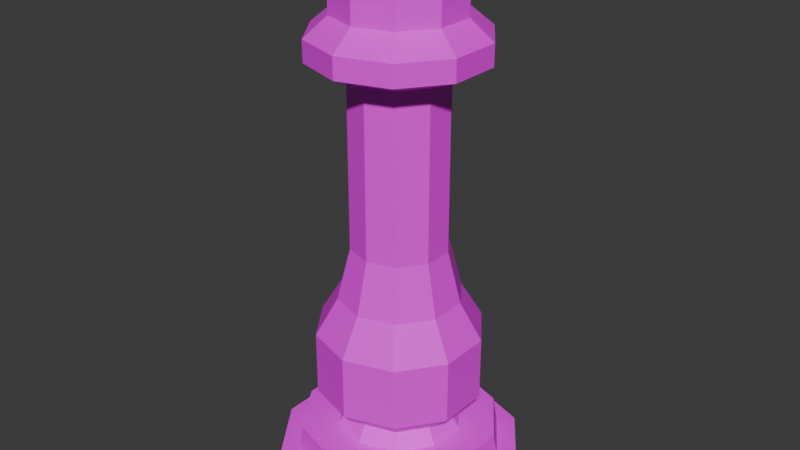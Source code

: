 # Source: BlackQueen.blend  (saved by Blender 4.1.24; exported with 4.5.12 LTS)
import bpy
from mathutils import Matrix  # noqa: F401  (used for matrix-valued properties, if any)

bpy.ops.wm.read_factory_settings(use_empty=True)
scene = bpy.context.scene
scene.name = 'Scene'

# ---- collections
col_collection = bpy.data.collections.new('Collection'); scene.collection.children.link(col_collection)

# ---- images (referenced by path relative to the original .blend; pixels are not part of the script)
import os
ASSET_DIR = os.environ.get("B2B_ASSET_DIR", "")  # directory of the original .blend (textures are referenced by path, not embedded)
HERE = os.path.dirname(os.path.abspath(__file__))  # packed textures are extracted next to this script under _unpacked/

def load_image(name, relpath, width, height, colorspace="sRGB"):
    """Load a texture the original file referenced (path relative to the .blend, or extracted next to this script)."""
    p = next((c for c in (os.path.join(HERE, relpath), os.path.join(ASSET_DIR, relpath)) if relpath and os.path.exists(c)), "")
    if p:
        img = bpy.data.images.load(p, check_existing=True)
        img.name = name
    else:  # same state as the original file: an image datablock whose file is absent (Cycles renders it pink)
        img = bpy.data.images.new(name, width, height)
        img.source = "FILE"
        img.filepath = "//" + (relpath or name)
    img.colorspace_settings.name = colorspace
    return img
img_imphenziapalette01_png = load_image('ImphenziaPalette01.png', 'ImphenziaPalette01.png', 1024, 1024, 'sRGB')

# ---- materials (node trees are filled in below, after node groups)
mat_material_001 = bpy.data.materials.new('Material.001')
mat_material_001.use_transparent_shadow = False

# ---- material node trees
mat_material_001.use_nodes = True; mat_material_001.node_tree.nodes.clear()
_N = mat_material_001.node_tree.nodes; _L = mat_material_001.node_tree.links
n0 = _N.new('ShaderNodeBsdfPrincipled'); n0.name = 'Principled BSDF'; n0.location = (10, 300)
n1 = _N.new('ShaderNodeOutputMaterial'); n1.name = 'Material Output'; n1.location = (300, 300)
n2 = _N.new('ShaderNodeTexImage'); n2.name = 'Image Texture'; n2.location = (-460, 98)
n2.image = img_imphenziapalette01_png
n2.interpolation = 'Closest'
_L.new(n0.outputs[0], n1.inputs[0])
_L.new(n2.outputs[0], n0.inputs[0])
n1.is_active_output = True

# ---- world
world_world = bpy.data.worlds.new('World'); scene.world = world_world
world_world.use_nodes = True; world_world.node_tree.nodes.clear()
_N = world_world.node_tree.nodes; _L = world_world.node_tree.links
n0 = _N.new('ShaderNodeOutputWorld'); n0.name = 'World Output'; n0.location = (300, 300)
n1 = _N.new('ShaderNodeBackground'); n1.name = 'Background'; n1.location = (10, 300)
n1.inputs[0].default_value = (0.05088, 0.05088, 0.05088, 1.0)
_L.new(n1.outputs[0], n0.inputs[0])
n0.is_active_output = True
world_world.color = (0.05088, 0.05088, 0.05088)
world_world.use_sun_shadow = False
world_world.sun_shadow_jitter_overblur = 0.0

# ---- meshes
me_cube_027 = bpy.data.meshes.new('Cube.027')
me_cube_027.from_pydata([(-0.1245, -0.1714, 0.179), (1.013e-07, -0.2118, 0.179), (-0.2015, -0.06546, 0.179), (-0.2015, 0.06546, 0.179), (-0.1245, 0.1714, 0.179), (1.013e-07, 0.2118, 0.179), (0.1245, 0.1714, 0.179), (0.2015, 0.06546, 0.179), (0.2015, -0.06546, 0.179), (0.1245, -0.1714, 0.179), (1.013e-07, -0.4189, 1.192e-07), (1.013e-07, -0.3528, 0.07954), (-0.2462, -0.3389, 1.192e-07), (-0.2074, -0.2854, 0.07954), (-0.3984, -0.1295, 1.192e-07), (-0.3356, -0.109, 0.07954), (-0.3984, 0.1295, 1.192e-07), (-0.3356, 0.109, 0.07954), (-0.2462, 0.3389, 1.192e-07), (-0.2074, 0.2854, 0.07954), (1.013e-07, 0.4189, 1.192e-07), (1.013e-07, 0.3528, 0.07954), (0.2462, 0.3389, 1.192e-07), (0.2074, 0.2854, 0.07954), (0.3984, 0.1295, 1.192e-07), (0.3356, 0.109, 0.07954), (0.3984, -0.1295, 1.192e-07), (0.3356, -0.109, 0.07954), (0.2462, -0.3389, 1.192e-07), (0.2074, -0.2854, 0.07954), (-0.2462, -0.3389, 0.07954), (1.013e-07, -0.4189, 0.07954), (-0.3984, -0.1295, 0.07954), (-0.3984, 0.1295, 0.07954), (-0.2462, 0.3389, 0.07954), (1.013e-07, 0.4189, 0.07954), (0.2462, 0.3389, 0.07954), (0.3984, 0.1295, 0.07954), (0.3984, -0.1295, 0.07954), (0.2462, -0.3389, 0.07954), (0.1979, -0.2723, 0.179), (0.3201, -0.104, 0.179), (0.3201, 0.104, 0.179), (0.1979, 0.2723, 0.179), (1.013e-07, -0.3366, 0.179), (1.013e-07, 0.3366, 0.179), (-0.1979, 0.2723, 0.179), (-0.3201, 0.104, 0.179), (-0.3201, -0.104, 0.179), (-0.1979, -0.2723, 0.179), (0.09872, -0.1359, 0.2575), (0.1597, -0.0519, 0.2575), (0.1597, 0.0519, 0.2575), (0.09872, 0.1359, 0.2575), (1.013e-07, -0.168, 0.2575), (1.013e-07, 0.168, 0.2575), (-0.09872, 0.1359, 0.2575), (-0.1597, 0.0519, 0.2575), (-0.1597, -0.0519, 0.2575), (-0.09872, -0.1359, 0.2575), (0.1145, -0.1576, 0.2458), (0.1852, -0.06019, 0.2458), (0.1852, 0.06019, 0.2458), (0.1145, 0.1576, 0.2458), (1.013e-07, -0.1948, 0.2458), (1.013e-07, 0.1948, 0.2458), (-0.1145, 0.1576, 0.2458), (-0.1852, 0.06019, 0.2458), (-0.1852, -0.06019, 0.2458), (-0.1145, -0.1576, 0.2458), (0.1645, -0.2264, 0.3234), (0.2662, -0.08649, 0.3234), (0.2662, 0.08649, 0.3234), (0.1645, 0.2264, 0.3234), (1.013e-07, -0.2799, 0.3234), (1.013e-07, 0.2799, 0.3234), (-0.1645, 0.2264, 0.3234), (-0.2662, 0.08649, 0.3234), (-0.2662, -0.08649, 0.3234), (-0.1645, -0.2264, 0.3234), (0.1645, -0.2264, 0.5387), (0.2662, -0.08649, 0.5387), (0.2662, 0.08649, 0.5387), (0.1645, 0.2264, 0.5387), (1.013e-07, -0.2799, 0.5387), (1.013e-07, 0.2799, 0.5387), (-0.1645, 0.2264, 0.5387), (-0.2662, 0.08649, 0.5387), (-0.2662, -0.08649, 0.5387), (-0.1645, -0.2264, 0.5387), (0.1212, -0.1668, 0.6626), (0.1961, -0.0637, 0.6626), (0.1961, 0.0637, 0.6626), (0.1212, 0.1668, 0.6626), (1.013e-07, -0.2061, 0.6626), (1.013e-07, 0.2061, 0.6626), (-0.1212, 0.1668, 0.6626), (-0.1961, 0.0637, 0.6626), (-0.1961, -0.0637, 0.6626), (-0.1212, -0.1668, 0.6626), (-0.09487, -0.1306, 0.8375), (-0.1535, -0.04988, 0.8375), (-0.1535, 0.04988, 0.8375), (-0.09487, 0.1306, 0.8375), (1.013e-07, 0.1614, 0.8375), (1.013e-07, -0.1614, 0.8375), (0.09487, 0.1306, 0.8375), (0.1535, 0.04988, 0.8375), (0.1535, -0.04988, 0.8375), (0.09487, -0.1306, 0.8375), (0.09487, 0.1306, 1.403), (-1.788e-08, 0.1614, 1.403), (-0.09487, -0.1306, 1.403), (-1.788e-08, -0.1614, 1.403), (-0.1535, -0.04988, 1.403), (-0.1535, 0.04988, 1.403), (-0.09487, 0.1306, 1.403), (0.09487, -0.1306, 1.403), (0.1535, -0.04988, 1.403), (0.1535, 0.04988, 1.403), (0.1681, 0.2313, 1.455), (-1.788e-08, 0.286, 1.455), (-0.1681, -0.2313, 1.455), (-1.788e-08, -0.286, 1.455), (-0.272, -0.08837, 1.455), (-0.272, 0.08837, 1.455), (-0.1681, 0.2313, 1.455), (0.1681, -0.2313, 1.455), (0.272, -0.08837, 1.455), (0.272, 0.08837, 1.455), (0.1681, 0.2313, 1.526), (-1.788e-08, 0.286, 1.526), (-0.1681, -0.2313, 1.526), (-1.788e-08, -0.286, 1.526), (-0.272, -0.08837, 1.526), (-0.272, 0.08837, 1.526), (-0.1681, 0.2313, 1.526), (0.1681, -0.2313, 1.526), (0.272, -0.08837, 1.526), (0.272, 0.08837, 1.526), (0.1237, 0.1703, 1.59), (-1.788e-08, 0.2105, 1.59), (-0.1237, -0.1703, 1.59), (-1.788e-08, -0.2105, 1.59), (-0.2002, -0.06504, 1.59), (-0.2002, 0.06504, 1.59), (-0.1237, 0.1703, 1.59), (0.1237, -0.1703, 1.59), (0.2002, -0.06504, 1.59), (0.2002, 0.06504, 1.59), (-0.1067, -0.1468, 1.734), (-0.1726, -0.05609, 1.734), (-0.1726, 0.05609, 1.734), (-0.1067, 0.1468, 1.734), (-1.371e-07, 0.1815, 1.734), (-1.788e-08, -0.1815, 1.734), (0.1067, 0.1468, 1.734), (0.1726, 0.05609, 1.734), (0.1726, -0.05609, 1.734), (0.1067, -0.1468, 1.734), (0.2002, 0.06504, 1.678), (0.2002, -0.06504, 1.678), (0.1237, -0.1703, 1.678), (-0.1237, 0.1703, 1.678), (-0.2002, 0.06504, 1.678), (-0.2002, -0.06504, 1.678), (-1.788e-08, -0.2105, 1.678), (-0.1237, -0.1703, 1.678), (-1.788e-08, 0.2105, 1.678), (0.1237, 0.1703, 1.678), (0.1385, 0.1907, 1.734), (-1.788e-08, 0.2357, 1.734), (-0.1385, -0.1907, 1.734), (-1.788e-08, -0.2357, 1.734), (-0.2241, -0.07283, 1.734), (-0.2241, 0.07283, 1.734), (-0.1385, 0.1907, 1.734), (0.1385, -0.1907, 1.734), (0.2241, -0.07283, 1.734), (0.2241, 0.07283, 1.734), (0.1067, 0.1468, 1.67), (-1.371e-07, 0.1815, 1.67), (-0.1067, -0.1468, 1.67), (-1.788e-08, -0.1815, 1.67), (-0.1726, -0.05609, 1.67), (-0.1726, 0.05609, 1.67), (-0.1067, 0.1468, 1.67), (0.1067, -0.1468, 1.67), (0.1726, -0.05609, 1.67), (0.1726, 0.05609, 1.67), (0.1385, 0.1907, 1.803), (-1.788e-08, 0.2357, 1.803), (-0.2241, -0.07283, 1.803), (-0.1385, -0.1907, 1.803), (-0.1385, 0.1907, 1.803), (-0.2241, 0.07283, 1.803), (-1.788e-08, -0.2357, 1.803), (0.1385, -0.1907, 1.803), (0.2241, -0.07283, 1.803), (0.2241, 0.07283, 1.803), (0.1067, 0.1468, 1.803), (-1.371e-07, 0.1815, 1.803), (-0.1726, -0.05609, 1.803), (-0.1067, -0.1468, 1.803), (-0.1067, 0.1468, 1.803), (-0.1726, 0.05609, 1.803), (-1.788e-08, -0.1815, 1.803), (0.1067, -0.1468, 1.803), (0.1726, -0.05609, 1.803), (0.1726, 0.05609, 1.803)], [], [(1, 9, 50, 54), (27, 25, 42, 41), (29, 27, 41, 40), (21, 19, 46, 45), (15, 13, 49, 48), (25, 23, 43, 42), (10, 12, 14, 16, 18, 20, 22, 24, 26, 28), (11, 29, 40, 44), (12, 30, 32, 14), (27, 29, 39, 38), (25, 27, 38, 37), (20, 35, 36, 22), (29, 11, 31, 39), (16, 33, 34, 18), (18, 34, 35, 20), (23, 25, 37, 36), (19, 17, 47, 46), (22, 36, 37, 24), (21, 23, 36, 35), (23, 21, 45, 43), (24, 37, 38, 26), (19, 21, 35, 34), (13, 11, 44, 49), (28, 39, 31, 10), (17, 19, 34, 33), (26, 38, 39, 28), (15, 17, 33, 32), (11, 13, 30, 31), (10, 31, 30, 12), (13, 15, 32, 30), (14, 32, 33, 16), (17, 15, 48, 47), (8, 9, 40, 41), (6, 7, 42, 43), (7, 8, 41, 42), (9, 1, 44, 40), (4, 5, 45, 46), (3, 4, 46, 47), (2, 3, 47, 48), (0, 2, 48, 49), (1, 0, 49, 44), (5, 6, 43, 45), (50, 51, 61, 60), (9, 8, 51, 50), (2, 0, 59, 58), (5, 4, 56, 55), (7, 6, 53, 52), (0, 1, 54, 59), (4, 3, 57, 56), (8, 7, 52, 51), (6, 5, 55, 53), (3, 2, 58, 57), (65, 66, 76, 75), (58, 59, 69, 68), (55, 56, 66, 65), (52, 53, 63, 62), (59, 54, 64, 69), (56, 57, 67, 66), (51, 52, 62, 61), (53, 55, 65, 63), (57, 58, 68, 67), (54, 50, 60, 64), (72, 73, 83, 82), (62, 63, 73, 72), (69, 64, 74, 79), (66, 67, 77, 76), (61, 62, 72, 71), (63, 65, 75, 73), (67, 68, 78, 77), (64, 60, 70, 74), (60, 61, 71, 70), (68, 69, 79, 78), (89, 84, 94, 99), (79, 74, 84, 89), (76, 77, 87, 86), (71, 72, 82, 81), (73, 75, 85, 83), (77, 78, 88, 87), (74, 70, 80, 84), (70, 71, 81, 80), (78, 79, 89, 88), (75, 76, 86, 85), (86, 87, 97, 96), (81, 82, 92, 91), (83, 85, 95, 93), (87, 88, 98, 97), (84, 80, 90, 94), (80, 81, 91, 90), (88, 89, 99, 98), (85, 86, 96, 95), (82, 83, 93, 92), (97, 98, 101, 102), (93, 95, 104, 106), (91, 92, 107, 108), (96, 97, 102, 103), (99, 94, 105, 100), (92, 93, 106, 107), (95, 96, 103, 104), (98, 99, 100, 101), (90, 91, 108, 109), (106, 104, 111, 110), (94, 90, 109, 105), (118, 119, 129, 128), (108, 107, 119, 118), (103, 102, 115, 116), (100, 105, 113, 112), (107, 106, 110, 119), (104, 103, 116, 111), (101, 100, 112, 114), (109, 108, 118, 117), (105, 109, 117, 113), (102, 101, 114, 115), (126, 125, 135, 136), (116, 115, 125, 126), (112, 113, 123, 122), (119, 110, 120, 129), (111, 116, 126, 121), (114, 112, 122, 124), (117, 118, 128, 127), (113, 117, 127, 123), (115, 114, 124, 125), (110, 111, 121, 120), (132, 133, 143, 142), (122, 123, 133, 132), (129, 120, 130, 139), (121, 126, 136, 131), (124, 122, 132, 134), (127, 128, 138, 137), (123, 127, 137, 133), (125, 124, 134, 135), (120, 121, 131, 130), (128, 129, 139, 138), (139, 130, 140, 149), (131, 136, 146, 141), (134, 132, 142, 144), (137, 138, 148, 147), (133, 137, 147, 143), (135, 134, 144, 145), (130, 131, 141, 140), (138, 139, 149, 148), (136, 135, 145, 146), (166, 162, 177, 173), (164, 165, 174, 175), (169, 168, 171, 170), (161, 160, 179, 178), (163, 164, 175, 176), (167, 166, 173, 172), (160, 169, 170, 179), (168, 163, 176, 171), (165, 167, 172, 174), (151, 150, 182, 184), (140, 141, 168, 169), (145, 144, 165, 164), (143, 147, 162, 166), (147, 148, 161, 162), (144, 142, 167, 165), (141, 146, 163, 168), (149, 140, 169, 160), (142, 143, 166, 167), (146, 145, 164, 163), (162, 161, 178, 177), (148, 149, 160, 161), (151, 174, 192, 202), (155, 150, 172, 173), (159, 155, 206, 207), (151, 152, 175, 174), (173, 177, 197, 196), (153, 154, 171, 176), (172, 150, 203, 193), (155, 173, 196, 206), (156, 157, 179, 170), (158, 159, 177, 178), (180, 181, 186, 185, 184, 182, 183, 187, 188, 189), (159, 158, 188, 187), (155, 159, 187, 183), (152, 151, 184, 185), (156, 154, 181, 180), (158, 157, 189, 188), (153, 152, 185, 186), (150, 155, 183, 182), (157, 156, 180, 189), (154, 153, 186, 181), (201, 200, 190, 191), (203, 202, 192, 193), (205, 204, 194, 195), (207, 206, 196, 197), (209, 208, 198, 199), (178, 179, 199, 198), (170, 171, 191, 190), (157, 158, 208, 209), (154, 156, 200, 201), (175, 152, 205, 195), (153, 176, 194, 204), (174, 172, 193, 192), (150, 151, 202, 203), (177, 159, 207, 197), (171, 154, 201, 191), (179, 157, 209, 199), (176, 175, 195, 194), (156, 170, 190, 200), (152, 153, 204, 205), (158, 178, 198, 208)])
_uv = me_cube_027.uv_layers.new(name='UVMap')
_uv.uv.foreach_set('vector', [0.8193, 0.4275, 0.8193, 0.4275, 0.8193, 0.4275, 0.8193, 0.4275, 0.8193, 0.4275, 0.8193, 0.4275, 0.8193, 0.4275, 0.8193, 0.4275, 0.8193, 0.4275, 0.8193, 0.4275, 0.8193, 0.4275, 0.8193, 0.4275, 0.8193, 0.4275, 0.8193, 0.4275, 0.8193, 0.4275, 0.8193, 0.4275, 0.8193, 0.4275, 0.8193, 0.4275, 0.8193, 0.4275, 0.8193, 0.4275, 0.8193, 0.4275, 0.8193, 0.4275, 0.8193, 0.4275, 0.8193, 0.4275, 0.8193, 0.4275, 0.8193, 0.4275, 0.8193, 0.4275, 0.8193, 0.4275, 0.8193, 0.4275, 0.8193, 0.4275, 0.8193, 0.4275, 0.8193, 0.4275, 0.8193, 0.4275, 0.8193, 0.4275, 0.8193, 0.4275, 0.8193, 0.4275, 0.8193, 0.4275, 0.8193, 0.4275, 0.8193, 0.4275, 0.8193, 0.4275, 0.8193, 0.4275, 0.8193, 0.4275, 0.8193, 0.4275, 0.8193, 0.4275, 0.8193, 0.4275, 0.8193, 0.4275, 0.8193, 0.4275, 0.8193, 0.4275, 0.8193, 0.4275, 0.8193, 0.4275, 0.8193, 0.4275, 0.8193, 0.4275, 0.8193, 0.4275, 0.8193, 0.4275, 0.8193, 0.4275, 0.8193, 0.4275, 0.8193, 0.4275, 0.8193, 0.4275, 0.8193, 0.4275, 0.8193, 0.4275, 0.8193, 0.4275, 0.8193, 0.4275, 0.8193, 0.4275, 0.8193, 0.4275, 0.8193, 0.4275, 0.8193, 0.4275, 0.8193, 0.4275, 0.8193, 0.4275, 0.8193, 0.4275, 0.8193, 0.4275, 0.8193, 0.4275, 0.8193, 0.4275, 0.8193, 0.4275, 0.8193, 0.4275, 0.8193, 0.4275, 0.8193, 0.4275, 0.8193, 0.4275, 0.8193, 0.4275, 0.8193, 0.4275, 0.8193, 0.4275, 0.8193, 0.4275, 0.8193, 0.4275, 0.8193, 0.4275, 0.8193, 0.4275, 0.8193, 0.4275, 0.8193, 0.4275, 0.8193, 0.4275, 0.8193, 0.4275, 0.8193, 0.4275, 0.8193, 0.4275, 0.8193, 0.4275, 0.8193, 0.4275, 0.8193, 0.4275, 0.8193, 0.4275, 0.8193, 0.4275, 0.8193, 0.4275, 0.8193, 0.4275, 0.8193, 0.4275, 0.8193, 0.4275, 0.8193, 0.4275, 0.8193, 0.4275, 0.8193, 0.4275, 0.8193, 0.4275, 0.8193, 0.4275, 0.8193, 0.4275, 0.8193, 0.4275, 0.8193, 0.4275, 0.8193, 0.4275, 0.8193, 0.4275, 0.8193, 0.4275, 0.8193, 0.4275, 0.8193, 0.4275, 0.8193, 0.4275, 0.8193, 0.4275, 0.8193, 0.4275, 0.8193, 0.4275, 0.8193, 0.4275, 0.8193, 0.4275, 0.8193, 0.4275, 0.8193, 0.4275, 0.8193, 0.4275, 0.8193, 0.4275, 0.8193, 0.4275, 0.8193, 0.4275, 0.8193, 0.4275, 0.8193, 0.4275, 0.8193, 0.4275, 0.8193, 0.4275, 0.8193, 0.4275, 0.8193, 0.4275, 0.8193, 0.4275, 0.8193, 0.4275, 0.8193, 0.4275, 0.8193, 0.4275, 0.8193, 0.4275, 0.8193, 0.4275, 0.8193, 0.4275, 0.8193, 0.4275, 0.8193, 0.4275, 0.8193, 0.4275, 0.8193, 0.4275, 0.8193, 0.4275, 0.8193, 0.4275, 0.8193, 0.4275, 0.8193, 0.4275, 0.8193, 0.4275, 0.8193, 0.4275, 0.8193, 0.4275, 0.8193, 0.4275, 0.8193, 0.4275, 0.8193, 0.4275, 0.8193, 0.4275, 0.8193, 0.4275, 0.8193, 0.4275, 0.8193, 0.4275, 0.8193, 0.4275, 0.8193, 0.4275, 0.8193, 0.4275, 0.8193, 0.4275, 0.8193, 0.4275, 0.8193, 0.4275, 0.8193, 0.4275, 0.8193, 0.4275, 0.8193, 0.4275, 0.8193, 0.4275, 0.8193, 0.4275, 0.8193, 0.4275, 0.8193, 0.4275, 0.8193, 0.4275, 0.8193, 0.4275, 0.8193, 0.4275, 0.8193, 0.4275, 0.8193, 0.4275, 0.8193, 0.4275, 0.8193, 0.4275, 0.8193, 0.4275, 0.8193, 0.4275, 0.8193, 0.4275, 0.8193, 0.4275, 0.8193, 0.4275, 0.8193, 0.4275, 0.8193, 0.4275, 0.8193, 0.4275, 0.8193, 0.4275, 0.8193, 0.4275, 0.8193, 0.4275, 0.8193, 0.4275, 0.8193, 0.4275, 0.8193, 0.4275, 0.8193, 0.4275, 0.8193, 0.4275, 0.8193, 0.4275, 0.8193, 0.4275, 0.8193, 0.4275, 0.8193, 0.4275, 0.8193, 0.4275, 0.8193, 0.4275, 0.8193, 0.4275, 0.8193, 0.4275, 0.8193, 0.4275, 0.8193, 0.4275, 0.8193, 0.4275, 0.8193, 0.4275, 0.8193, 0.4275, 0.8193, 0.4275, 0.8193, 0.4275, 0.8193, 0.4275, 0.8193, 0.4275, 0.8193, 0.4275, 0.8193, 0.4275, 0.8193, 0.4275, 0.8193, 0.4275, 0.8193, 0.4275, 0.8193, 0.4275, 0.8193, 0.4275, 0.8193, 0.4275, 0.8193, 0.4275, 0.8193, 0.4275, 0.8193, 0.4275, 0.8193, 0.4275, 0.8193, 0.4275, 0.8193, 0.4275, 0.8193, 0.4275, 0.8193, 0.4275, 0.8193, 0.4275, 0.8193, 0.4275, 0.8193, 0.4275, 0.8193, 0.4275, 0.8193, 0.4275, 0.8193, 0.4275, 0.8193, 0.4275, 0.8193, 0.4275, 0.8193, 0.4275, 0.8193, 0.4275, 0.8193, 0.4275, 0.8193, 0.4275, 0.8193, 0.4275, 0.8193, 0.4275, 0.8193, 0.4275, 0.8193, 0.4275, 0.8193, 0.4275, 0.8193, 0.4275, 0.8193, 0.4275, 0.8193, 0.4275, 0.8193, 0.4275, 0.8193, 0.4275, 0.8193, 0.4275, 0.8193, 0.4275, 0.8193, 0.4275, 0.8193, 0.4275, 0.8193, 0.4275, 0.8193, 0.4275, 0.8193, 0.4275, 0.8193, 0.4275, 0.8193, 0.4275, 0.8193, 0.4275, 0.8193, 0.4275, 0.8193, 0.4275, 0.8193, 0.4275, 0.8193, 0.4275, 0.8193, 0.4275, 0.8193, 0.4275, 0.8193, 0.4275, 0.8193, 0.4275, 0.8193, 0.4275, 0.8193, 0.4275, 0.8193, 0.4275, 0.8193, 0.4275, 0.8193, 0.4275, 0.8193, 0.4275, 0.8193, 0.4275, 0.8193, 0.4275, 0.8193, 0.4275, 0.8193, 0.4275, 0.8193, 0.4275, 0.8193, 0.4275, 0.8193, 0.4275, 0.8193, 0.4275, 0.8193, 0.4275, 0.8193, 0.4275, 0.8193, 0.4275, 0.8193, 0.4275, 0.8193, 0.4275, 0.8193, 0.4275, 0.8193, 0.4275, 0.8193, 0.4275, 0.8193, 0.4275, 0.8193, 0.4275, 0.8193, 0.4275, 0.8193, 0.4275, 0.8193, 0.4275, 0.8193, 0.4275, 0.8193, 0.4275, 0.8193, 0.4275, 0.8193, 0.4275, 0.8193, 0.4275, 0.8193, 0.4275, 0.8193, 0.4275, 0.8193, 0.4275, 0.8193, 0.4275, 0.8193, 0.4275, 0.8193, 0.4275, 0.8193, 0.4275, 0.8193, 0.4275, 0.8193, 0.4275, 0.8193, 0.4275, 0.8193, 0.4275, 0.8193, 0.4275, 0.8193, 0.4275, 0.8193, 0.4275, 0.8193, 0.4275, 0.8193, 0.4275, 0.8193, 0.4275, 0.8193, 0.4275, 0.8193, 0.4275, 0.8193, 0.4275, 0.8193, 0.4275, 0.8193, 0.4275, 0.8193, 0.4275, 0.8193, 0.4275, 0.8193, 0.4275, 0.8193, 0.4275, 0.8193, 0.4275, 0.8193, 0.4275, 0.8193, 0.4275, 0.8193, 0.4275, 0.8193, 0.4275, 0.8193, 0.4275, 0.8193, 0.4275, 0.8193, 0.4275, 0.8193, 0.4275, 0.8193, 0.4275, 0.8193, 0.4275, 0.8193, 0.4275, 0.8193, 0.4275, 0.8193, 0.4275, 0.8193, 0.4275, 0.8193, 0.4275, 0.8193, 0.4275, 0.8193, 0.4275, 0.8193, 0.4275, 0.8193, 0.4275, 0.8193, 0.4275, 0.8193, 0.4275, 0.8193, 0.4275, 0.8193, 0.4275, 0.8193, 0.4275, 0.8193, 0.4275, 0.8193, 0.4275, 0.8193, 0.4275, 0.8193, 0.4275, 0.8193, 0.4275, 0.8193, 0.4275, 0.8193, 0.4275, 0.8193, 0.4275, 0.8193, 0.4275, 0.8193, 0.4275, 0.8193, 0.4275, 0.8193, 0.4275, 0.8193, 0.4275, 0.8193, 0.4275, 0.8193, 0.4275, 0.8193, 0.4275, 0.8193, 0.4275, 0.8193, 0.4275, 0.8193, 0.4275, 0.8193, 0.4275, 0.8193, 0.4275, 0.8193, 0.4275, 0.8193, 0.4275, 0.8193, 0.4275, 0.8193, 0.4275, 0.8193, 0.4275, 0.8193, 0.4275, 0.8193, 0.4275, 0.8193, 0.4275, 0.8193, 0.4275, 0.8193, 0.4275, 0.8193, 0.4275, 0.8193, 0.4275, 0.8193, 0.4275, 0.8193, 0.4275, 0.8193, 0.4275, 0.8193, 0.4275, 0.8193, 0.4275, 0.8193, 0.4275, 0.8193, 0.4275, 0.8193, 0.4275, 0.8193, 0.4275, 0.8193, 0.4275, 0.8193, 0.4275, 0.8193, 0.4275, 0.8193, 0.4275, 0.8193, 0.4275, 0.8193, 0.4275, 0.8193, 0.4275, 0.8193, 0.4275, 0.8193, 0.4275, 0.8193, 0.4275, 0.8193, 0.4275, 0.8193, 0.4275, 0.8193, 0.4275, 0.8193, 0.4275, 0.8193, 0.4275, 0.8193, 0.4275, 0.8193, 0.4275, 0.8193, 0.4275, 0.8193, 0.4275, 0.8193, 0.4275, 0.8193, 0.4275, 0.8193, 0.4275, 0.8193, 0.4275, 0.8193, 0.4275, 0.8193, 0.4275, 0.8193, 0.4275, 0.8193, 0.4275, 0.8193, 0.4275, 0.8193, 0.4275, 0.8193, 0.4275, 0.8193, 0.4275, 0.8193, 0.4275, 0.8193, 0.4275, 0.8193, 0.4275, 0.8193, 0.4275, 0.8193, 0.4275, 0.8193, 0.4275, 0.8193, 0.4275, 0.8193, 0.4275, 0.8193, 0.4275, 0.8193, 0.4275, 0.8193, 0.4275, 0.8193, 0.4275, 0.8193, 0.4275, 0.8193, 0.4275, 0.8193, 0.4275, 0.8193, 0.4275, 0.8193, 0.4275, 0.8193, 0.4275, 0.8193, 0.4275, 0.8193, 0.4275, 0.8193, 0.4275, 0.8193, 0.4275, 0.8193, 0.4275, 0.8193, 0.4275, 0.8193, 0.4275, 0.8193, 0.4275, 0.8193, 0.4275, 0.8193, 0.4275, 0.8193, 0.4275, 0.8193, 0.4275, 0.8193, 0.4275, 0.8193, 0.4275, 0.8193, 0.4275, 0.8193, 0.4275, 0.8193, 0.4275, 0.8193, 0.4275, 0.8193, 0.4275, 0.8193, 0.4275, 0.8193, 0.4275, 0.8193, 0.4275, 0.8193, 0.4275, 0.8193, 0.4275, 0.8193, 0.4275, 0.8193, 0.4275, 0.8193, 0.4275, 0.8193, 0.4275, 0.8193, 0.4275, 0.8193, 0.4275, 0.8193, 0.4275, 0.8193, 0.4275, 0.8193, 0.4275, 0.8193, 0.4275, 0.8193, 0.4275, 0.8193, 0.4275, 0.8193, 0.4275, 0.8193, 0.4275, 0.8193, 0.4275, 0.8193, 0.4275, 0.8193, 0.4275, 0.8193, 0.4275, 0.8193, 0.4275, 0.8193, 0.4275, 0.8193, 0.4275, 0.8193, 0.4275, 0.8193, 0.4275, 0.8193, 0.4275, 0.8193, 0.4275, 0.8193, 0.4275, 0.8193, 0.4275, 0.8193, 0.4275, 0.8193, 0.4275, 0.8193, 0.4275, 0.8193, 0.4275, 0.8193, 0.4275, 0.8193, 0.4275, 0.8193, 0.4275, 0.8193, 0.4275, 0.8193, 0.4275, 0.8193, 0.4275, 0.8193, 0.4275, 0.8193, 0.4275, 0.8193, 0.4275, 0.8193, 0.4275, 0.8193, 0.4275, 0.8193, 0.4275, 0.8193, 0.4275, 0.8193, 0.4275, 0.8193, 0.4275, 0.8193, 0.4275, 0.8193, 0.4275, 0.8193, 0.4275, 0.8193, 0.4275, 0.8193, 0.4275, 0.8193, 0.4275, 0.8193, 0.4275, 0.8193, 0.4275, 0.8193, 0.4275, 0.8193, 0.4275, 0.8193, 0.4275, 0.8193, 0.4275, 0.8193, 0.4275, 0.8193, 0.4275, 0.8193, 0.4275, 0.8193, 0.4275, 0.8193, 0.4275, 0.8193, 0.4275, 0.8193, 0.4275, 0.8193, 0.4275, 0.8193, 0.4275, 0.8193, 0.4275, 0.8193, 0.4275, 0.8193, 0.4275, 0.8193, 0.4275, 0.8193, 0.4275, 0.8193, 0.4275, 0.8193, 0.4275, 0.8193, 0.4275, 0.8193, 0.4275, 0.8193, 0.4275, 0.8193, 0.4275, 0.8193, 0.4275, 0.8193, 0.4275, 0.8193, 0.4275, 0.8193, 0.4275, 0.8193, 0.4275, 0.8193, 0.4275, 0.8193, 0.4275, 0.8193, 0.4275, 0.8193, 0.4275, 0.8193, 0.4275, 0.8193, 0.4275, 0.8193, 0.4275, 0.8193, 0.4275, 0.8193, 0.4275, 0.8193, 0.4275, 0.8193, 0.4275, 0.8193, 0.4275, 0.8193, 0.4275, 0.8193, 0.4275, 0.8193, 0.4275, 0.8193, 0.4275, 0.8193, 0.4275, 0.8193, 0.4275, 0.8193, 0.4275, 0.8193, 0.4275, 0.8193, 0.4275, 0.8193, 0.4275, 0.8193, 0.4275, 0.8193, 0.4275, 0.8193, 0.4275, 0.8193, 0.4275, 0.8193, 0.4275, 0.8193, 0.4275, 0.8193, 0.4275, 0.8193, 0.4275, 0.8193, 0.4275, 0.8193, 0.4275, 0.8193, 0.4275, 0.8193, 0.4275, 0.8193, 0.4275, 0.8193, 0.4275, 0.8193, 0.4275, 0.8193, 0.4275, 0.8193, 0.4275, 0.8193, 0.4275, 0.8193, 0.4275, 0.8193, 0.4275, 0.8193, 0.4275, 0.8193, 0.4275, 0.8193, 0.4275, 0.8193, 0.4275, 0.8193, 0.4275, 0.8193, 0.4275, 0.8193, 0.4275, 0.8193, 0.4275, 0.8193, 0.4275, 0.8193, 0.4275, 0.8193, 0.4275, 0.8193, 0.4275, 0.8193, 0.4275, 0.8193, 0.4275, 0.8193, 0.4275, 0.8193, 0.4275, 0.8193, 0.4275, 0.8193, 0.4275, 0.8193, 0.4275, 0.8193, 0.4275, 0.8193, 0.4275, 0.8193, 0.4275, 0.8193, 0.4275, 0.8193, 0.4275, 0.8193, 0.4275, 0.8193, 0.4275, 0.8193, 0.4275, 0.8193, 0.4275, 0.8193, 0.4275, 0.8193, 0.4275, 0.8193, 0.4275, 0.8193, 0.4275, 0.8193, 0.4275, 0.8193, 0.4275, 0.8193, 0.4275, 0.8193, 0.4275, 0.8193, 0.4275, 0.8193, 0.4275, 0.8193, 0.4275, 0.8193, 0.4275, 0.8193, 0.4275, 0.8193, 0.4275, 0.8193, 0.4275, 0.8193, 0.4275, 0.8193, 0.4275, 0.8193, 0.4275, 0.8193, 0.4275, 0.8193, 0.4275, 0.8193, 0.4275, 0.8193, 0.4275, 0.8193, 0.4275, 0.8193, 0.4275, 0.8193, 0.4275, 0.8193, 0.4275, 0.8193, 0.4275, 0.8193, 0.4275, 0.8193, 0.4275, 0.8193, 0.4275, 0.8193, 0.4275, 0.8193, 0.4275, 0.8193, 0.4275, 0.8193, 0.4275, 0.8193, 0.4275, 0.8193, 0.4275, 0.8193, 0.4275, 0.8193, 0.4275, 0.8193, 0.4275, 0.8193, 0.4275, 0.8193, 0.4275, 0.8193, 0.4275, 0.8193, 0.4275, 0.8193, 0.4275, 0.8193, 0.4275, 0.8193, 0.4275, 0.8193, 0.4275, 0.8193, 0.4275, 0.8193, 0.4275, 0.8193, 0.4275, 0.8193, 0.4275, 0.8193, 0.4275, 0.8193, 0.4275, 0.8193, 0.4275, 0.8193, 0.4275, 0.8193, 0.4275, 0.8193, 0.4275, 0.8193, 0.4275, 0.8193, 0.4275, 0.8193, 0.4275, 0.8193, 0.4275, 0.8193, 0.4275, 0.8193, 0.4275, 0.8193, 0.4275, 0.8193, 0.4275, 0.8193, 0.4275, 0.8193, 0.4275, 0.8193, 0.4275, 0.8193, 0.4275, 0.8193, 0.4275, 0.8193, 0.4275, 0.8193, 0.4275, 0.8193, 0.4275, 0.8193, 0.4275, 0.8193, 0.4275, 0.8193, 0.4275, 0.8193, 0.4275, 0.8193, 0.4275, 0.8193, 0.4275, 0.8193, 0.4275, 0.8193, 0.4275, 0.8193, 0.4275, 0.8193, 0.4275, 0.8193, 0.4275, 0.8193, 0.4275, 0.8193, 0.4275, 0.8193, 0.4275, 0.8193, 0.4275, 0.8193, 0.4275, 0.8193, 0.4275, 0.8193, 0.4275, 0.8193, 0.4275, 0.8193, 0.4275, 0.8193, 0.4275, 0.8193, 0.4275, 0.8193, 0.4275, 0.8193, 0.4275, 0.8193, 0.4275, 0.8193, 0.4275, 0.8193, 0.4275, 0.8193, 0.4275, 0.8193, 0.4275, 0.8193, 0.4275, 0.8193, 0.4275, 0.8193, 0.4275, 0.8193, 0.4275, 0.8193, 0.4275, 0.8193, 0.4275, 0.8193, 0.4275, 0.8193, 0.4275, 0.8193, 0.4275, 0.8193, 0.4275, 0.8193, 0.4275, 0.8193, 0.4275, 0.8193, 0.4275, 0.8193, 0.4275, 0.8193, 0.4275, 0.8193, 0.4275, 0.8193, 0.4275, 0.8193, 0.4275, 0.8193, 0.4275, 0.8193, 0.4275, 0.8193, 0.4275, 0.8193, 0.4275, 0.8193, 0.4275, 0.8193, 0.4275, 0.8193, 0.4275, 0.8193, 0.4275, 0.8193, 0.4275, 0.8193, 0.4275, 0.8193, 0.4275, 0.8193, 0.4275, 0.8193, 0.4275, 0.8193, 0.4275, 0.8193, 0.4275, 0.8193, 0.4275, 0.8193, 0.4275, 0.8193, 0.4275, 0.8193, 0.4275, 0.8193, 0.4275, 0.8193, 0.4275, 0.8193, 0.4275, 0.8193, 0.4275, 0.8193, 0.4275, 0.8193, 0.4275, 0.8193, 0.4275, 0.8193, 0.4275, 0.8193, 0.4275, 0.8193, 0.4275, 0.8193, 0.4275, 0.8193, 0.4275, 0.8193, 0.4275, 0.8193, 0.4275, 0.8193, 0.4275, 0.8193, 0.4275, 0.8193, 0.4275, 0.8193, 0.4275, 0.8193, 0.4275, 0.8193, 0.4275, 0.8193, 0.4275, 0.8193, 0.4275, 0.8193, 0.4275, 0.8193, 0.4275, 0.8193, 0.4275, 0.8193, 0.4275, 0.8193, 0.4275, 0.8193, 0.4275, 0.8193, 0.4275, 0.8193, 0.4275, 0.8193, 0.4275, 0.8193, 0.4275, 0.8193, 0.4275, 0.8193, 0.4275, 0.8193, 0.4275, 0.8193, 0.4275, 0.8193, 0.4275, 0.8193, 0.4275, 0.8193, 0.4275, 0.8193, 0.4275, 0.8193, 0.4275, 0.8193, 0.4275, 0.8193, 0.4275, 0.8193, 0.4275, 0.8193, 0.4275, 0.8193, 0.4275, 0.8193, 0.4275, 0.8193, 0.4275, 0.8193, 0.4275, 0.8193, 0.4275, 0.8193, 0.4275, 0.8193, 0.4275, 0.8193, 0.4275, 0.8193, 0.4275, 0.8193, 0.4275, 0.8193, 0.4275, 0.8193, 0.4275, 0.8193, 0.4275, 0.8193, 0.4275, 0.8193, 0.4275, 0.8193, 0.4275, 0.8193, 0.4275, 0.8193, 0.4275, 0.8193, 0.4275, 0.8193, 0.4275, 0.8193, 0.4275])
me_cube_027.materials.append(mat_material_001)
me_cube_027.update()

# ---- objects
ob_blackqueen = bpy.data.objects.new('BlackQueen', me_cube_027)

# ---- transforms, parenting, visibility, modifiers, constraints
ob_blackqueen.location = (0.0, 0.0, 0.0)

# ---- collection membership
col_collection.objects.link(ob_blackqueen)

# ---- scene / render settings (as saved in the file)
scene.frame_start = 1; scene.frame_end = 250; scene.frame_set(1)
scene.render.engine = 'BLENDER_EEVEE_NEXT'
scene.cycles.sampling_pattern = 'TABULATED_SOBOL'
scene.eevee.ray_tracing_options.trace_max_roughness = 0.0
bpy.context.view_layer.update()

# ---- added for rendering (the .blend has no active camera and no usable light): camera, sun
cam_auto = bpy.data.cameras.new('AutoCamera')
cam_auto.lens = 50.0
cam_auto.sensor_width = 36.0
cam_auto.clip_end = 1000.0
ob_auto_camera = bpy.data.objects.new('AutoCamera', cam_auto)
scene.collection.objects.link(ob_auto_camera)
ob_auto_camera.location = (1.98184, -2.37821, 2.48702)
ob_auto_camera.rotation_euler = (1.09748, -7.21219e-08, 0.694738)
scene.camera = ob_auto_camera
light_auto_sun = bpy.data.lights.new('AutoSun', 'SUN')
light_auto_sun.energy = 3.0
light_auto_sun.angle = 0.0523599
ob_auto_sun = bpy.data.objects.new('AutoSun', light_auto_sun)
scene.collection.objects.link(ob_auto_sun)
ob_auto_sun.rotation_euler = (0.872665, 0.174533, 0.523599)
bpy.context.view_layer.update()
